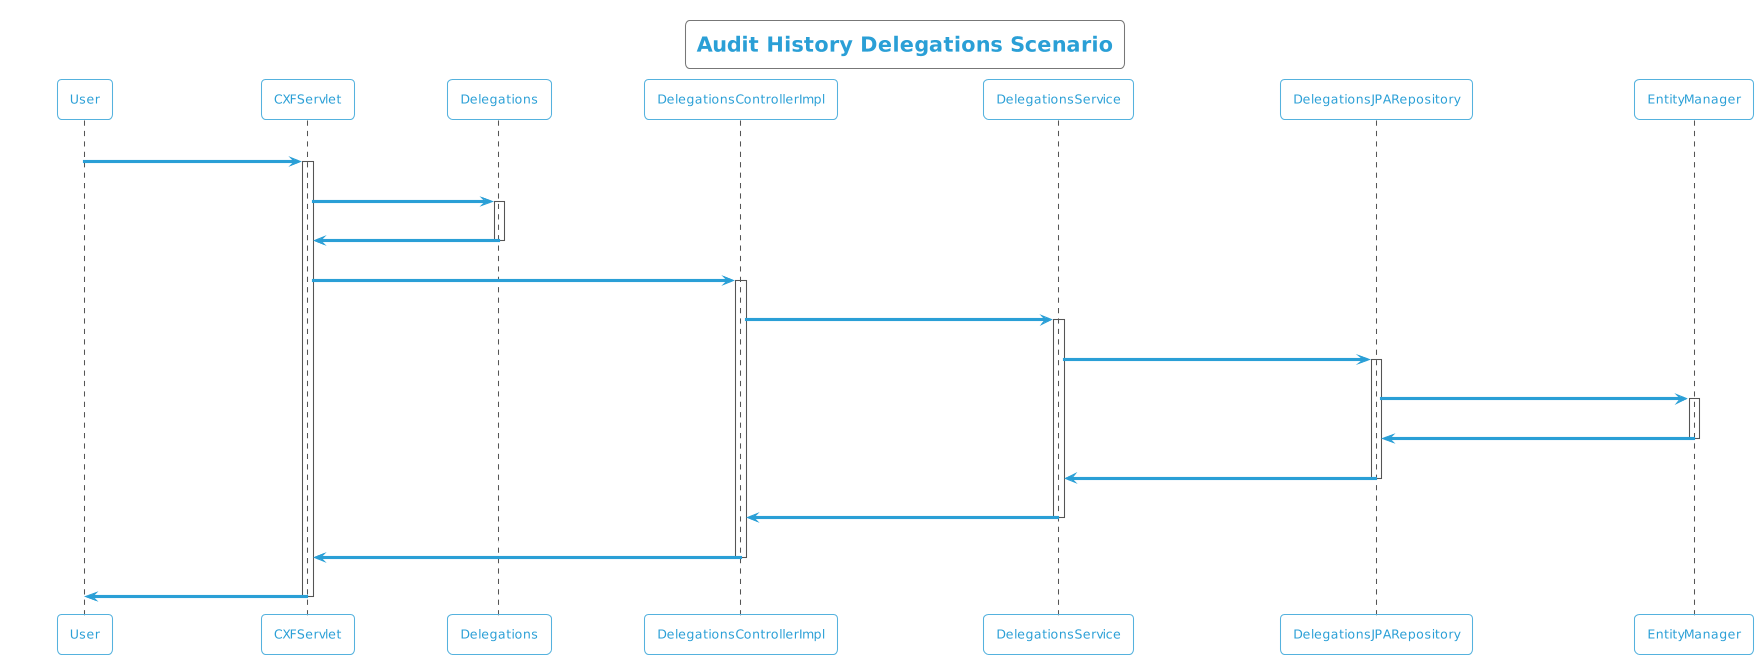

The diagram above was rendered by PlantUML. Its source (embedded in the PNG):
@startuml
!theme cyborg-outline
title Audit History Delegations Scenario
participant User
User -> CXFServlet: GET, Delegations
activate CXFServlet
CXFServlet -> Delegations: << auditHistory >>
activate Delegations
Delegations -> CXFServlet: << instance >>
deactivate Delegations
CXFServlet -> DelegationsControllerImpl: auditHistory(:Delegations)
activate DelegationsControllerImpl
DelegationsControllerImpl -> DelegationsService: auditHistory(:Delegations)
activate DelegationsService
DelegationsService -> DelegationsJPARepository: auditHistory(:Delegations)
activate DelegationsJPARepository
DelegationsJPARepository -> EntityManager: response(:int,Integer,Integer)
activate EntityManager
EntityManager -> DelegationsJPARepository: << persisted DelegationsAuditHistory >>
deactivate EntityManager
DelegationsJPARepository -> DelegationsService: << persisted DelegationsAuditHistory >>
deactivate DelegationsJPARepository
DelegationsService -> DelegationsControllerImpl: << persisted DelegationsAuditHistory >>
deactivate DelegationsService
DelegationsControllerImpl -> CXFServlet: << persisted DelegationsAuditHistory >>
deactivate DelegationsControllerImpl
CXFServlet -> User: marshalled Delegations XML
deactivate CXFServlet
@enduml